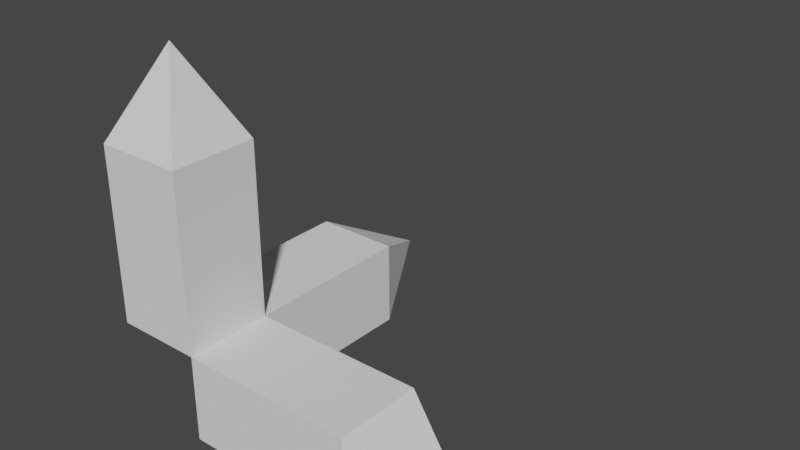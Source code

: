 # Source: gizmo.blend  (saved by Blender 2.93.20; exported with 4.5.12 LTS)
import bpy
from mathutils import Matrix  # noqa: F401  (used for matrix-valued properties, if any)

bpy.ops.wm.read_factory_settings(use_empty=True)
scene = bpy.context.scene
scene.name = 'Scene'

# ---- collections
col_collection = bpy.data.collections.new('Collection'); scene.collection.children.link(col_collection)

# ---- world
world_world = bpy.data.worlds.new('World'); scene.world = world_world
world_world.use_nodes = True; world_world.node_tree.nodes.clear()
_N = world_world.node_tree.nodes; _L = world_world.node_tree.links
n0 = _N.new('ShaderNodeOutputWorld'); n0.name = 'World Output'; n0.location = (300, 300)
n1 = _N.new('ShaderNodeBackground'); n1.name = 'Background'; n1.location = (10, 300)
n1.inputs[0].default_value = (0.05088, 0.05088, 0.05088, 1.0)
_L.new(n1.outputs[0], n0.inputs[0])
n0.is_active_output = True
world_world.color = (0.05088, 0.05088, 0.05088)
world_world.use_sun_shadow = False
world_world.sun_shadow_jitter_overblur = 0.0

# ---- meshes
me_cube_001 = bpy.data.meshes.new('Cube.001')
me_cube_001.from_pydata([(-1.0, -0.5, 0.0), (-1.0, -0.5, 1.0), (-1.0, 0.5, 0.0), (-1.0, 0.5, 1.0), (1.0, -0.5, 0.0), (1.0, -0.5, 1.0), (1.0, 0.5, 0.0), (1.0, 0.5, 1.0), (2.0, 0.0, 0.5)], [], [(0, 1, 3, 2), (2, 3, 7, 6), (5, 4, 8), (4, 5, 1, 0), (2, 6, 4, 0), (7, 3, 1, 5), (4, 6, 8), (7, 5, 8), (6, 7, 8)])
_uv = me_cube_001.uv_layers.new(name='UVMap')
_uv.uv.foreach_set('vector', [0.375, 0.0, 0.625, 0.0, 0.625, 0.25, 0.375, 0.25, 0.375, 0.25, 0.625, 0.25, 0.625, 0.5, 0.375, 0.5, 0.625, 0.75, 0.375, 0.75, 0.625, 0.75, 0.375, 0.75, 0.625, 0.75, 0.625, 1.0, 0.375, 1.0, 0.125, 0.5, 0.375, 0.5, 0.375, 0.75, 0.125, 0.75, 0.625, 0.5, 0.875, 0.5, 0.875, 0.75, 0.625, 0.75, 0.375, 0.75, 0.375, 0.5, 0.375, 0.75, 0.625, 0.5, 0.625, 0.75, 0.625, 0.5, 0.375, 0.5, 0.625, 0.5, 0.375, 0.5])
_ca = me_cube_001.color_attributes.new('Col', 'BYTE_COLOR', 'CORNER')
_ca.data.foreach_set('color', [1.0, 0.02122, 0.08438, 1.0, 1.0, 0.02122, 0.08438, 1.0, 1.0, 0.02416, 0.0865, 1.0, 1.0, 0.02122, 0.08438, 1.0, 1.0, 0.02122, 0.08438, 1.0, 1.0, 0.02416, 0.0865, 1.0, 1.0, 0.02122, 0.08438, 1.0, 1.0, 0.02122, 0.08438, 1.0, 1.0, 0.02122, 0.08438, 1.0, 1.0, 0.02122, 0.08438, 1.0, 1.0, 0.02217, 0.08438, 1.0, 1.0, 0.02122, 0.08438, 1.0, 1.0, 0.02122, 0.08438, 1.0, 1.0, 0.02122, 0.08438, 1.0, 1.0, 0.02122, 0.08438, 1.0, 1.0, 0.02122, 0.08438, 1.0, 1.0, 0.02122, 0.08438, 1.0, 1.0, 0.02122, 0.08438, 1.0, 1.0, 0.02122, 0.08438, 1.0, 1.0, 0.02122, 0.08438, 1.0, 1.0, 0.02416, 0.0865, 1.0, 1.0, 0.02122, 0.08438, 1.0, 1.0, 0.02122, 0.08438, 1.0, 1.0, 0.02122, 0.08438, 1.0, 1.0, 0.02122, 0.08438, 1.0, 1.0, 0.02217, 0.08438, 1.0, 1.0, 0.02122, 0.08438, 1.0, 1.0, 0.02122, 0.08438, 1.0, 1.0, 0.02217, 0.08438, 1.0, 1.0, 0.02122, 0.08438, 1.0, 1.0, 0.02122, 0.08438, 1.0, 1.0, 0.02217, 0.08438, 1.0])
me_cube_001.use_remesh_fix_poles = True
me_cube_001.use_remesh_preserve_attributes = False
me_cube_001.update()
me_cube_002 = bpy.data.meshes.new('Cube.002')
me_cube_002.from_pydata([(-1.0, -0.5, 0.0), (-1.0, -0.5, 1.0), (-1.0, 0.5, 0.0), (-1.0, 0.5, 1.0), (1.0, -0.5, 0.0), (1.0, -0.5, 1.0), (1.0, 0.5, 0.0), (1.0, 0.5, 1.0), (2.0, 0.0, 0.5)], [], [(0, 1, 3, 2), (2, 3, 7, 6), (5, 4, 8), (4, 5, 1, 0), (2, 6, 4, 0), (7, 3, 1, 5), (4, 6, 8), (7, 5, 8), (6, 7, 8)])
_uv = me_cube_002.uv_layers.new(name='UVMap')
_uv.uv.foreach_set('vector', [0.375, 0.0, 0.625, 0.0, 0.625, 0.25, 0.375, 0.25, 0.375, 0.25, 0.625, 0.25, 0.625, 0.5, 0.375, 0.5, 0.625, 0.75, 0.375, 0.75, 0.625, 0.75, 0.375, 0.75, 0.625, 0.75, 0.625, 1.0, 0.375, 1.0, 0.125, 0.5, 0.375, 0.5, 0.375, 0.75, 0.125, 0.75, 0.625, 0.5, 0.875, 0.5, 0.875, 0.75, 0.625, 0.75, 0.375, 0.75, 0.375, 0.5, 0.375, 0.75, 0.625, 0.5, 0.625, 0.75, 0.625, 0.5, 0.375, 0.5, 0.625, 0.5, 0.375, 0.5])
_ca = me_cube_002.color_attributes.new('Col', 'BYTE_COLOR', 'CORNER')
_ca.data.foreach_set('color', [0.08022, 1.0, 0.05448, 1.0, 0.08228, 1.0, 0.05613, 1.0, 0.08866, 1.0, 0.06301, 1.0, 0.08022, 1.0, 0.05448, 1.0, 0.08022, 1.0, 0.05448, 1.0, 0.08866, 1.0, 0.06301, 1.0, 0.08022, 1.0, 0.05448, 1.0, 0.08022, 1.0, 0.05448, 1.0, 0.08022, 1.0, 0.05448, 1.0, 0.09759, 1.0, 0.07227, 1.0, 0.1195, 1.0, 0.09531, 1.0, 0.09759, 1.0, 0.07227, 1.0, 0.08022, 1.0, 0.05448, 1.0, 0.08228, 1.0, 0.05613, 1.0, 0.08022, 1.0, 0.05448, 1.0, 0.08022, 1.0, 0.05448, 1.0, 0.08022, 1.0, 0.05448, 1.0, 0.09759, 1.0, 0.07227, 1.0, 0.08022, 1.0, 0.05448, 1.0, 0.08022, 1.0, 0.05448, 1.0, 0.08866, 1.0, 0.06301, 1.0, 0.08228, 1.0, 0.05613, 1.0, 0.08022, 1.0, 0.05448, 1.0, 0.09759, 1.0, 0.07227, 1.0, 0.08022, 1.0, 0.05448, 1.0, 0.1195, 1.0, 0.09531, 1.0, 0.08022, 1.0, 0.05448, 1.0, 0.08022, 1.0, 0.05448, 1.0, 0.1195, 1.0, 0.09531, 1.0, 0.08022, 1.0, 0.05448, 1.0, 0.08022, 1.0, 0.05448, 1.0, 0.1195, 1.0, 0.09531, 1.0])
me_cube_002.use_remesh_fix_poles = True
me_cube_002.use_remesh_preserve_attributes = False
me_cube_002.update()
me_cube_003 = bpy.data.meshes.new('Cube.003')
me_cube_003.from_pydata([(-1.0, -0.5, 0.0), (-1.0, -0.5, 1.0), (-1.0, 0.5, 0.0), (-1.0, 0.5, 1.0), (1.0, -0.5, 0.0), (1.0, -0.5, 1.0), (1.0, 0.5, 0.0), (1.0, 0.5, 1.0), (2.0, 0.0, 0.5)], [], [(0, 1, 3, 2), (2, 3, 7, 6), (5, 4, 8), (4, 5, 1, 0), (2, 6, 4, 0), (7, 3, 1, 5), (4, 6, 8), (7, 5, 8), (6, 7, 8)])
_uv = me_cube_003.uv_layers.new(name='UVMap')
_uv.uv.foreach_set('vector', [0.375, 0.0, 0.625, 0.0, 0.625, 0.25, 0.375, 0.25, 0.375, 0.25, 0.625, 0.25, 0.625, 0.5, 0.375, 0.5, 0.625, 0.75, 0.375, 0.75, 0.625, 0.75, 0.375, 0.75, 0.625, 0.75, 0.625, 1.0, 0.375, 1.0, 0.125, 0.5, 0.375, 0.5, 0.375, 0.75, 0.125, 0.75, 0.625, 0.5, 0.875, 0.5, 0.875, 0.75, 0.625, 0.75, 0.375, 0.75, 0.375, 0.5, 0.375, 0.75, 0.625, 0.5, 0.625, 0.75, 0.625, 0.5, 0.375, 0.5, 0.625, 0.5, 0.375, 0.5])
_ca = me_cube_003.color_attributes.new('Col', 'BYTE_COLOR', 'CORNER')
_ca.data.foreach_set('color', [0.0356, 0.06663, 1.0, 1.0, 0.02624, 0.05613, 1.0, 1.0, 0.02519, 0.05448, 1.0, 1.0, 0.02519, 0.05448, 1.0, 1.0, 0.02519, 0.05448, 1.0, 1.0, 0.02519, 0.05448, 1.0, 1.0, 0.02519, 0.05448, 1.0, 1.0, 0.02519, 0.05448, 1.0, 1.0, 0.02519, 0.05448, 1.0, 1.0, 0.02519, 0.05448, 1.0, 1.0, 0.04231, 0.07227, 1.0, 1.0, 0.02519, 0.05448, 1.0, 1.0, 0.02519, 0.05448, 1.0, 1.0, 0.02624, 0.05613, 1.0, 1.0, 0.0356, 0.06663, 1.0, 1.0, 0.02519, 0.05448, 1.0, 1.0, 0.02519, 0.05448, 1.0, 1.0, 0.02519, 0.05448, 1.0, 1.0, 0.0356, 0.06663, 1.0, 1.0, 0.02519, 0.05448, 1.0, 1.0, 0.02519, 0.05448, 1.0, 1.0, 0.02624, 0.05613, 1.0, 1.0, 0.02519, 0.05448, 1.0, 1.0, 0.02519, 0.05448, 1.0, 1.0, 0.02519, 0.05448, 1.0, 1.0, 0.04231, 0.07227, 1.0, 1.0, 0.02519, 0.05448, 1.0, 1.0, 0.02519, 0.05448, 1.0, 1.0, 0.04231, 0.07227, 1.0, 1.0, 0.02519, 0.05448, 1.0, 1.0, 0.02519, 0.05448, 1.0, 1.0, 0.04231, 0.07227, 1.0, 1.0])
me_cube_003.use_remesh_fix_poles = True
me_cube_003.use_remesh_preserve_attributes = False
me_cube_003.update()

# ---- objects
ob_cube = bpy.data.objects.new('Cube', me_cube_001)
ob_cube_001 = bpy.data.objects.new('Cube.001', me_cube_002)
ob_cube_002 = bpy.data.objects.new('Cube.002', me_cube_003)

# ---- transforms, parenting, visibility, modifiers, constraints
ob_cube.location = (1.5, 0.0, -0.5)
ob_cube_001.location = (0.0, 1.5, -0.5)
ob_cube_001.rotation_euler = (0.0, -0.0, 1.571)
ob_cube_002.location = (0.0, 0.5, 1.5)
ob_cube_002.rotation_euler = (2.785e-06, -1.571, 1.571)

# ---- collection membership
col_collection.objects.link(ob_cube)
col_collection.objects.link(ob_cube_001)
col_collection.objects.link(ob_cube_002)

# ---- scene / render settings (as saved in the file)
scene.frame_start = 1; scene.frame_end = 250; scene.frame_set(1)
scene.render.engine = 'BLENDER_EEVEE_NEXT'
scene.cycles.use_denoising = False
scene.cycles.samples = 128
scene.cycles.sampling_pattern = 'TABULATED_SOBOL'
scene.cycles.use_adaptive_sampling = False
scene.cycles.use_light_tree = False
scene.view_settings.view_transform = 'Filmic'
bpy.context.view_layer.update()

# ---- added for rendering (the .blend has no active camera and no usable light): camera, sun
cam_auto = bpy.data.cameras.new('AutoCamera')
cam_auto.lens = 50.0
cam_auto.sensor_width = 36.0
cam_auto.clip_end = 1000.0
ob_auto_camera = bpy.data.objects.new('AutoCamera', cam_auto)
scene.collection.objects.link(ob_auto_camera)
ob_auto_camera.location = (7.91014, -6.19217, 6.62812)
ob_auto_camera.rotation_euler = (1.09748, -7.21219e-08, 0.694738)
scene.camera = ob_auto_camera
light_auto_sun = bpy.data.lights.new('AutoSun', 'SUN')
light_auto_sun.energy = 3.0
light_auto_sun.angle = 0.0523599
ob_auto_sun = bpy.data.objects.new('AutoSun', light_auto_sun)
scene.collection.objects.link(ob_auto_sun)
ob_auto_sun.rotation_euler = (0.872665, 0.174533, 0.523599)
bpy.context.view_layer.update()

